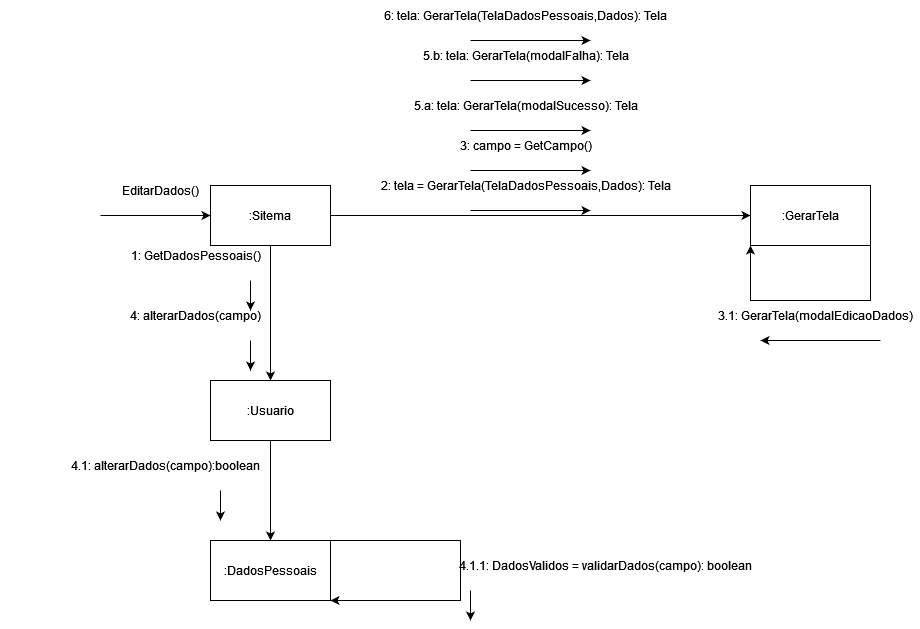

The diagram above was exported from draw.io. Its source (the exported page's mxGraphModel, read from the mxfile embedded in the PNG):
<mxGraphModel dx="986" dy="496" grid="1" gridSize="10" guides="1" tooltips="1" connect="1" arrows="1" fold="1" page="1" pageScale="1" pageWidth="827" pageHeight="1169" math="0" shadow="0">
  <root>
    <mxCell id="0" />
    <mxCell id="1" parent="0" />
    <mxCell id="NvHTcwpK4l_SfJnrmfFA-1" style="edgeStyle=orthogonalEdgeStyle;rounded=0;orthogonalLoop=1;jettySize=auto;html=1;exitX=1;exitY=0.5;exitDx=0;exitDy=0;entryX=0;entryY=0.5;entryDx=0;entryDy=0;" parent="1" source="NvHTcwpK4l_SfJnrmfFA-3" target="NvHTcwpK4l_SfJnrmfFA-6" edge="1">
      <mxGeometry relative="1" as="geometry" />
    </mxCell>
    <mxCell id="NvHTcwpK4l_SfJnrmfFA-2" style="edgeStyle=orthogonalEdgeStyle;rounded=0;orthogonalLoop=1;jettySize=auto;html=1;exitX=0.5;exitY=1;exitDx=0;exitDy=0;entryX=0.5;entryY=0;entryDx=0;entryDy=0;" parent="1" source="NvHTcwpK4l_SfJnrmfFA-3" target="NvHTcwpK4l_SfJnrmfFA-10" edge="1">
      <mxGeometry relative="1" as="geometry" />
    </mxCell>
    <mxCell id="NvHTcwpK4l_SfJnrmfFA-3" value=":Sitema" style="rounded=0;whiteSpace=wrap;html=1;" parent="1" vertex="1">
      <mxGeometry x="310" y="265" width="120" height="60" as="geometry" />
    </mxCell>
    <mxCell id="NvHTcwpK4l_SfJnrmfFA-4" value="" style="endArrow=classic;html=1;rounded=0;entryX=0;entryY=0.5;entryDx=0;entryDy=0;" parent="1" target="NvHTcwpK4l_SfJnrmfFA-3" edge="1">
      <mxGeometry width="50" height="50" relative="1" as="geometry">
        <mxPoint x="200" y="295" as="sourcePoint" />
        <mxPoint x="560" y="415" as="targetPoint" />
      </mxGeometry>
    </mxCell>
    <mxCell id="NvHTcwpK4l_SfJnrmfFA-5" value="EditarDados()" style="text;html=1;align=center;verticalAlign=middle;resizable=0;points=[];autosize=1;strokeColor=none;fillColor=none;" parent="1" vertex="1">
      <mxGeometry x="210" y="255" width="100" height="30" as="geometry" />
    </mxCell>
    <mxCell id="NvHTcwpK4l_SfJnrmfFA-6" value=":GerarTela" style="rounded=0;whiteSpace=wrap;html=1;" parent="1" vertex="1">
      <mxGeometry x="850" y="265" width="120" height="60" as="geometry" />
    </mxCell>
    <mxCell id="NvHTcwpK4l_SfJnrmfFA-7" value="" style="group" parent="1" vertex="1" connectable="0">
      <mxGeometry x="460" y="250" width="330" height="40" as="geometry" />
    </mxCell>
    <mxCell id="NvHTcwpK4l_SfJnrmfFA-8" value="2: tela = GerarTela(TelaDadosPessoais,Dados): Tela" style="text;html=1;align=center;verticalAlign=middle;resizable=0;points=[];autosize=1;strokeColor=none;fillColor=none;" parent="NvHTcwpK4l_SfJnrmfFA-7" vertex="1">
      <mxGeometry x="15" width="300" height="30" as="geometry" />
    </mxCell>
    <mxCell id="NvHTcwpK4l_SfJnrmfFA-9" value="" style="endArrow=classic;html=1;rounded=0;" parent="NvHTcwpK4l_SfJnrmfFA-7" edge="1">
      <mxGeometry width="50" height="50" relative="1" as="geometry">
        <mxPoint x="110" y="40" as="sourcePoint" />
        <mxPoint x="230" y="40" as="targetPoint" />
      </mxGeometry>
    </mxCell>
    <mxCell id="NvHTcwpK4l_SfJnrmfFA-32" style="edgeStyle=orthogonalEdgeStyle;rounded=0;orthogonalLoop=1;jettySize=auto;html=1;exitX=0.5;exitY=1;exitDx=0;exitDy=0;" parent="1" source="NvHTcwpK4l_SfJnrmfFA-10" target="NvHTcwpK4l_SfJnrmfFA-31" edge="1">
      <mxGeometry relative="1" as="geometry" />
    </mxCell>
    <mxCell id="NvHTcwpK4l_SfJnrmfFA-10" value=":Usuario" style="rounded=0;whiteSpace=wrap;html=1;" parent="1" vertex="1">
      <mxGeometry x="310" y="460" width="120" height="60" as="geometry" />
    </mxCell>
    <mxCell id="NvHTcwpK4l_SfJnrmfFA-15" value="" style="group" parent="1" vertex="1" connectable="0">
      <mxGeometry x="460" y="210" width="330" height="40" as="geometry" />
    </mxCell>
    <mxCell id="NvHTcwpK4l_SfJnrmfFA-16" value="3: campo = GetCampo()" style="text;html=1;align=center;verticalAlign=middle;resizable=0;points=[];autosize=1;strokeColor=none;fillColor=none;" parent="NvHTcwpK4l_SfJnrmfFA-15" vertex="1">
      <mxGeometry x="90" width="150" height="30" as="geometry" />
    </mxCell>
    <mxCell id="NvHTcwpK4l_SfJnrmfFA-17" value="" style="endArrow=classic;html=1;rounded=0;" parent="NvHTcwpK4l_SfJnrmfFA-15" edge="1">
      <mxGeometry width="50" height="50" relative="1" as="geometry">
        <mxPoint x="110" y="40" as="sourcePoint" />
        <mxPoint x="230" y="40" as="targetPoint" />
      </mxGeometry>
    </mxCell>
    <mxCell id="NvHTcwpK4l_SfJnrmfFA-19" style="edgeStyle=orthogonalEdgeStyle;rounded=0;orthogonalLoop=1;jettySize=auto;html=1;exitX=1;exitY=1;exitDx=0;exitDy=0;entryX=0;entryY=1;entryDx=0;entryDy=0;" parent="1" source="NvHTcwpK4l_SfJnrmfFA-6" target="NvHTcwpK4l_SfJnrmfFA-6" edge="1">
      <mxGeometry relative="1" as="geometry">
        <Array as="points">
          <mxPoint x="970" y="380" />
          <mxPoint x="850" y="380" />
        </Array>
      </mxGeometry>
    </mxCell>
    <mxCell id="NvHTcwpK4l_SfJnrmfFA-21" value="3.1: GerarTela(modalEdicaoDados)" style="text;html=1;align=center;verticalAlign=middle;resizable=0;points=[];autosize=1;strokeColor=none;fillColor=none;" parent="1" vertex="1">
      <mxGeometry x="810" y="380" width="210" height="30" as="geometry" />
    </mxCell>
    <mxCell id="NvHTcwpK4l_SfJnrmfFA-23" value="" style="endArrow=classic;html=1;rounded=0;" parent="1" edge="1">
      <mxGeometry width="50" height="50" relative="1" as="geometry">
        <mxPoint x="980" y="420" as="sourcePoint" />
        <mxPoint x="860" y="420" as="targetPoint" />
      </mxGeometry>
    </mxCell>
    <mxCell id="NvHTcwpK4l_SfJnrmfFA-24" value="" style="group" parent="1" vertex="1" connectable="0">
      <mxGeometry x="130" y="380" width="330" height="40" as="geometry" />
    </mxCell>
    <mxCell id="NvHTcwpK4l_SfJnrmfFA-25" value="4: alterarDados(campo)" style="text;html=1;align=center;verticalAlign=middle;resizable=0;points=[];autosize=1;strokeColor=none;fillColor=none;" parent="NvHTcwpK4l_SfJnrmfFA-24" vertex="1">
      <mxGeometry x="90" width="150" height="30" as="geometry" />
    </mxCell>
    <mxCell id="NvHTcwpK4l_SfJnrmfFA-26" value="" style="endArrow=classic;html=1;rounded=0;" parent="NvHTcwpK4l_SfJnrmfFA-24" edge="1">
      <mxGeometry width="50" height="50" relative="1" as="geometry">
        <mxPoint x="220" y="40" as="sourcePoint" />
        <mxPoint x="220" y="70" as="targetPoint" />
      </mxGeometry>
    </mxCell>
    <mxCell id="NvHTcwpK4l_SfJnrmfFA-31" value=":DadosPessoais" style="rounded=0;whiteSpace=wrap;html=1;" parent="1" vertex="1">
      <mxGeometry x="310" y="620" width="120" height="60" as="geometry" />
    </mxCell>
    <mxCell id="NvHTcwpK4l_SfJnrmfFA-33" value="" style="group" parent="1" vertex="1" connectable="0">
      <mxGeometry x="100" y="530" width="330" height="40" as="geometry" />
    </mxCell>
    <mxCell id="NvHTcwpK4l_SfJnrmfFA-34" value="4.1: alterarDados(campo):boolean" style="text;html=1;align=center;verticalAlign=middle;resizable=0;points=[];autosize=1;strokeColor=none;fillColor=none;" parent="NvHTcwpK4l_SfJnrmfFA-33" vertex="1">
      <mxGeometry x="60" width="210" height="30" as="geometry" />
    </mxCell>
    <mxCell id="NvHTcwpK4l_SfJnrmfFA-35" value="" style="endArrow=classic;html=1;rounded=0;" parent="NvHTcwpK4l_SfJnrmfFA-33" edge="1">
      <mxGeometry width="50" height="50" relative="1" as="geometry">
        <mxPoint x="220" y="40" as="sourcePoint" />
        <mxPoint x="220" y="70" as="targetPoint" />
      </mxGeometry>
    </mxCell>
    <mxCell id="NvHTcwpK4l_SfJnrmfFA-44" style="edgeStyle=orthogonalEdgeStyle;rounded=0;orthogonalLoop=1;jettySize=auto;html=1;exitX=1;exitY=0;exitDx=0;exitDy=0;entryX=1;entryY=1;entryDx=0;entryDy=0;" parent="1" source="NvHTcwpK4l_SfJnrmfFA-31" target="NvHTcwpK4l_SfJnrmfFA-31" edge="1">
      <mxGeometry relative="1" as="geometry">
        <Array as="points">
          <mxPoint x="560" y="620" />
          <mxPoint x="560" y="680" />
        </Array>
      </mxGeometry>
    </mxCell>
    <mxCell id="NvHTcwpK4l_SfJnrmfFA-45" value="" style="group" parent="1" vertex="1" connectable="0">
      <mxGeometry x="540" y="630" width="330" height="40" as="geometry" />
    </mxCell>
    <mxCell id="NvHTcwpK4l_SfJnrmfFA-46" value="4.1.1: DadosValidos = validarDados(campo): boolean" style="text;html=1;align=center;verticalAlign=middle;resizable=0;points=[];autosize=1;strokeColor=none;fillColor=none;" parent="NvHTcwpK4l_SfJnrmfFA-45" vertex="1">
      <mxGeometry x="10" width="310" height="30" as="geometry" />
    </mxCell>
    <mxCell id="NvHTcwpK4l_SfJnrmfFA-47" value="" style="endArrow=classic;html=1;rounded=0;" parent="NvHTcwpK4l_SfJnrmfFA-45" edge="1">
      <mxGeometry width="50" height="50" relative="1" as="geometry">
        <mxPoint x="30" y="40" as="sourcePoint" />
        <mxPoint x="30" y="70" as="targetPoint" />
      </mxGeometry>
    </mxCell>
    <mxCell id="NvHTcwpK4l_SfJnrmfFA-54" value="" style="group" parent="1" vertex="1" connectable="0">
      <mxGeometry x="460" y="170" width="330" height="40" as="geometry" />
    </mxCell>
    <mxCell id="NvHTcwpK4l_SfJnrmfFA-55" value="5.a: tela: GerarTela(modalSucesso): Tela" style="text;html=1;align=center;verticalAlign=middle;resizable=0;points=[];autosize=1;strokeColor=none;fillColor=none;" parent="NvHTcwpK4l_SfJnrmfFA-54" vertex="1">
      <mxGeometry x="45" width="240" height="30" as="geometry" />
    </mxCell>
    <mxCell id="NvHTcwpK4l_SfJnrmfFA-56" value="" style="endArrow=classic;html=1;rounded=0;" parent="NvHTcwpK4l_SfJnrmfFA-54" edge="1">
      <mxGeometry width="50" height="50" relative="1" as="geometry">
        <mxPoint x="110" y="40" as="sourcePoint" />
        <mxPoint x="230" y="40" as="targetPoint" />
      </mxGeometry>
    </mxCell>
    <mxCell id="NvHTcwpK4l_SfJnrmfFA-57" value="" style="group" parent="1" vertex="1" connectable="0">
      <mxGeometry x="460" y="80" width="330" height="40" as="geometry" />
    </mxCell>
    <mxCell id="NvHTcwpK4l_SfJnrmfFA-58" value="6: tela: GerarTela(TelaDadosPessoais,Dados): Tela" style="text;html=1;align=center;verticalAlign=middle;resizable=0;points=[];autosize=1;strokeColor=none;fillColor=none;" parent="NvHTcwpK4l_SfJnrmfFA-57" vertex="1">
      <mxGeometry x="15" width="300" height="30" as="geometry" />
    </mxCell>
    <mxCell id="NvHTcwpK4l_SfJnrmfFA-59" value="" style="endArrow=classic;html=1;rounded=0;" parent="NvHTcwpK4l_SfJnrmfFA-57" edge="1">
      <mxGeometry width="50" height="50" relative="1" as="geometry">
        <mxPoint x="110" y="40" as="sourcePoint" />
        <mxPoint x="230" y="40" as="targetPoint" />
      </mxGeometry>
    </mxCell>
    <mxCell id="NvHTcwpK4l_SfJnrmfFA-60" value="" style="group" parent="1" vertex="1" connectable="0">
      <mxGeometry x="460" y="120" width="330" height="40" as="geometry" />
    </mxCell>
    <mxCell id="NvHTcwpK4l_SfJnrmfFA-61" value="5.b: tela: GerarTela(modalFalha): Tela" style="text;html=1;align=center;verticalAlign=middle;resizable=0;points=[];autosize=1;strokeColor=none;fillColor=none;" parent="NvHTcwpK4l_SfJnrmfFA-60" vertex="1">
      <mxGeometry x="55" width="220" height="30" as="geometry" />
    </mxCell>
    <mxCell id="NvHTcwpK4l_SfJnrmfFA-62" value="" style="endArrow=classic;html=1;rounded=0;" parent="NvHTcwpK4l_SfJnrmfFA-60" edge="1">
      <mxGeometry width="50" height="50" relative="1" as="geometry">
        <mxPoint x="110" y="40" as="sourcePoint" />
        <mxPoint x="230" y="40" as="targetPoint" />
      </mxGeometry>
    </mxCell>
    <mxCell id="5DTIAqgq47J4eB29ZVQM-2" value="" style="group" parent="1" vertex="1" connectable="0">
      <mxGeometry x="130" y="320" width="330" height="40" as="geometry" />
    </mxCell>
    <mxCell id="5DTIAqgq47J4eB29ZVQM-3" value="1: GetDadosPessoais()" style="text;html=1;align=center;verticalAlign=middle;resizable=0;points=[];autosize=1;strokeColor=none;fillColor=none;" parent="5DTIAqgq47J4eB29ZVQM-2" vertex="1">
      <mxGeometry x="90" width="150" height="30" as="geometry" />
    </mxCell>
    <mxCell id="5DTIAqgq47J4eB29ZVQM-4" value="" style="endArrow=classic;html=1;rounded=0;" parent="5DTIAqgq47J4eB29ZVQM-2" edge="1">
      <mxGeometry width="50" height="50" relative="1" as="geometry">
        <mxPoint x="220" y="40" as="sourcePoint" />
        <mxPoint x="220" y="70" as="targetPoint" />
      </mxGeometry>
    </mxCell>
  </root>
</mxGraphModel>